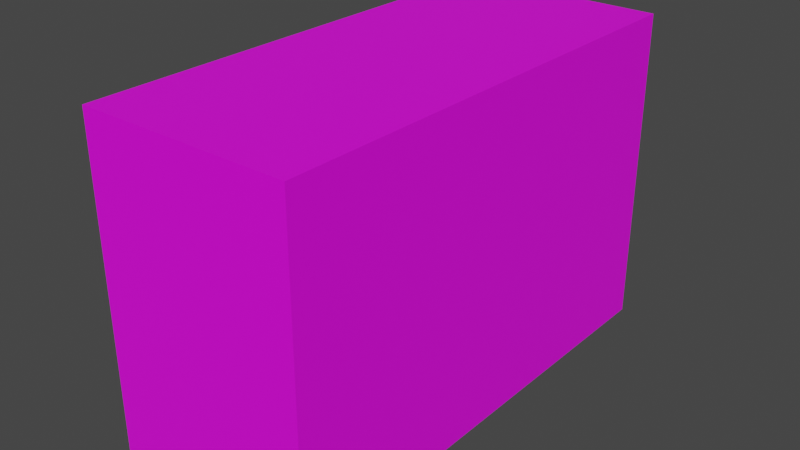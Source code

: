 # Source: LP_hrush.blend  (saved by Blender 2.92.15; exported with 4.5.12 LTS)
import bpy
from mathutils import Matrix  # noqa: F401  (used for matrix-valued properties, if any)

bpy.ops.wm.read_factory_settings(use_empty=True)
scene = bpy.context.scene
scene.name = 'Scene'

# ---- collections
col_collection = bpy.data.collections.new('Collection'); scene.collection.children.link(col_collection)

# ---- images (referenced by path relative to the original .blend; pixels are not part of the script)
import os
ASSET_DIR = os.environ.get("B2B_ASSET_DIR", "")  # directory of the original .blend (textures are referenced by path, not embedded)
HERE = os.path.dirname(os.path.abspath(__file__))  # packed textures are extracted next to this script under _unpacked/

def load_image(name, relpath, width, height, colorspace="sRGB"):
    """Load a texture the original file referenced (path relative to the .blend, or extracted next to this script)."""
    p = next((c for c in (os.path.join(HERE, relpath), os.path.join(ASSET_DIR, relpath)) if relpath and os.path.exists(c)), "")
    if p:
        img = bpy.data.images.load(p, check_existing=True)
        img.name = name
    else:  # same state as the original file: an image datablock whose file is absent (Cycles renders it pink)
        img = bpy.data.images.new(name, width, height)
        img.source = "FILE"
        img.filepath = "//" + (relpath or name)
    img.colorspace_settings.name = colorspace
    return img
img_hrush_color = load_image('hrush_Color', 'Texture/hrush_Color.png', 1024, 1024, 'sRGB')

# ---- materials (node trees are filled in below, after node groups)
mat_lp_hrush = bpy.data.materials.new('LP hrush')

# ---- material node trees
mat_lp_hrush.use_nodes = True; mat_lp_hrush.node_tree.nodes.clear()
_N = mat_lp_hrush.node_tree.nodes; _L = mat_lp_hrush.node_tree.links
n0 = _N.new('ShaderNodeOutputMaterial'); n0.name = 'Material Output'; n0.location = (779, 329)
n1 = _N.new('ShaderNodeBsdfPrincipled'); n1.name = 'Principled BSDF'; n1.location = (433, 316)
n1.distribution = 'GGX'
n1.subsurface_method = 'BURLEY'
n1.inputs[3].default_value = 1.45
n1.inputs[27].default_value = (0.0, 0.0, 0.0, 1.0)
n1.inputs[28].default_value = 1.0
n2 = _N.new('ShaderNodeTexImage'); n2.name = 'Image Texture.001'; n2.location = (57, 250)
n2.image = img_hrush_color
_L.new(n1.outputs[0], n0.inputs[0])
_L.new(n2.outputs[0], n1.inputs[0])
n0.is_active_output = True

# ---- world
world_world = bpy.data.worlds.new('World'); scene.world = world_world
world_world.use_nodes = True; world_world.node_tree.nodes.clear()
_N = world_world.node_tree.nodes; _L = world_world.node_tree.links
n0 = _N.new('ShaderNodeOutputWorld'); n0.name = 'World Output'; n0.location = (300, 300)
n1 = _N.new('ShaderNodeBackground'); n1.name = 'Background'; n1.location = (10, 300)
n1.inputs[0].default_value = (0.05088, 0.05088, 0.05088, 1.0)
_L.new(n1.outputs[0], n0.inputs[0])
n0.is_active_output = True
world_world.color = (0.05088, 0.05088, 0.05088)
world_world.use_sun_shadow = False
world_world.sun_shadow_jitter_overblur = 0.0

# ---- meshes
me_cube = bpy.data.meshes.new('Cube')
me_cube.from_pydata([(-1.317, -3.0, 0.0), (-1.317, -3.0, 3.994), (-1.317, 3.0, 0.0), (-1.317, 3.0, 3.994), (1.317, -3.0, 0.0), (1.317, -3.0, 3.994), (1.317, 3.0, 0.0), (1.317, 3.0, 3.994)], [], [(0, 1, 3, 2), (2, 3, 7, 6), (6, 7, 5, 4), (4, 5, 1, 0), (7, 3, 1, 5)])
_uv = me_cube.uv_layers.new(name='UVMap')
_uv.uv.foreach_set('vector', [0.4955, 0.9946, 0.001953, 0.9946, 0.001953, 0.001953, 0.4955, 0.001953, 0.9972, 0.004304, 0.9972, 0.7393, 0.5125, 0.7393, 0.5125, 0.004304, 0.4952, 0.9946, 0.00164, 0.9946, 0.00164, 0.001953, 0.4952, 0.001953, 0.9972, 0.003107, 0.9972, 0.7381, 0.5125, 0.7381, 0.5125, 0.003108, 0.5118, 0.9984, 0.5118, 0.7547, 0.9966, 0.7547, 0.9966, 0.9984])
me_cube.materials.append(mat_lp_hrush)
me_cube.use_remesh_fix_poles = True
me_cube.use_remesh_preserve_attributes = False
me_cube.update()

# ---- objects
ob_cube = bpy.data.objects.new('Cube', me_cube)

# ---- transforms, parenting, visibility, modifiers, constraints
ob_cube.location = (0.0, 0.0, 0.0)
ob_cube.lineart.crease_threshold = 0.0

# ---- collection membership
col_collection.objects.link(ob_cube)

# ---- scene / render settings (as saved in the file)
scene.frame_start = 1; scene.frame_end = 250; scene.frame_set(1)
scene.render.engine = 'CYCLES'
scene.cycles.use_denoising = False
scene.cycles.samples = 128
scene.cycles.sampling_pattern = 'TABULATED_SOBOL'
scene.cycles.use_light_tree = False
scene.view_settings.view_transform = 'Filmic'
bpy.context.view_layer.update()

# ---- added for rendering (the .blend has no active camera and no usable light): camera, sun
cam_auto = bpy.data.cameras.new('AutoCamera')
cam_auto.lens = 50.0
cam_auto.sensor_width = 36.0
cam_auto.clip_end = 1000.0
ob_auto_camera = bpy.data.objects.new('AutoCamera', cam_auto)
scene.collection.objects.link(ob_auto_camera)
ob_auto_camera.location = (7.09992, -8.5199, 7.67671)
ob_auto_camera.rotation_euler = (1.09748, -7.21219e-08, 0.694738)
scene.camera = ob_auto_camera
light_auto_sun = bpy.data.lights.new('AutoSun', 'SUN')
light_auto_sun.energy = 3.0
light_auto_sun.angle = 0.0523599
ob_auto_sun = bpy.data.objects.new('AutoSun', light_auto_sun)
scene.collection.objects.link(ob_auto_sun)
ob_auto_sun.rotation_euler = (0.872665, 0.174533, 0.523599)
bpy.context.view_layer.update()
